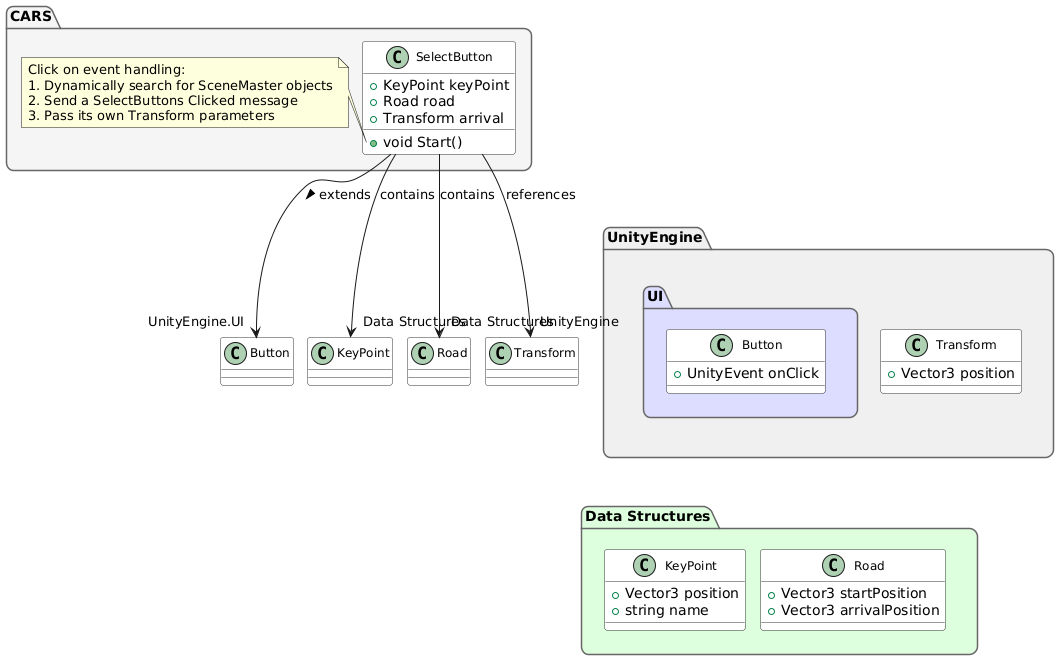

The diagram above was rendered by PlantUML. Its source (embedded in the PNG):
@startuml
!pragma useVerticalIf on
!pragma strict
top to bottom direction

namespace CARS {
  class SelectButton {
    + KeyPoint keyPoint
    + Road road
    + Transform arrival
    + void Start()
  }
}

' 垂直排列的依赖组件
package "UnityEngine.UI" #DDDDFF {
  class Button {
    + UnityEvent onClick
  }
}

package "UnityEngine" #F0F0F0 {
  class Transform {
    + Vector3 position
  }
}

package "Data Structures" #DDFFDD {
  class KeyPoint {
    + Vector3 position
    + string name
  }
  
  class Road {
    + Vector3 startPosition
    + Vector3 arrivalPosition
  }
}

' 核心关联关系
CARS.SelectButton --> "UnityEngine.UI".Button : extends >
CARS.SelectButton --> "Data Structures".KeyPoint : contains
CARS.SelectButton --> "Data Structures".Road : contains
CARS.SelectButton --> "UnityEngine".Transform : references

' 事件处理说明
note left of CARS.SelectButton::Start
Click on event handling:
1. Dynamically search for SceneMaster objects
2. Send a SelectButtons Clicked message
3. Pass its own Transform parameters
end note

' 布局优化
CARS.SelectButton -[hidden]down-> "UnityEngine.UI"
"UnityEngine.UI" -[hidden]down-> "Data Structures"
"Data Structures" -[hidden]down-> "UnityEngine"

skinparam package<<CARS>> {
  BackgroundColor #FFFFFF
  BorderColor #333333
  FontSize 14
}

skinparam package {
  BackgroundColor #F5F5F5
  BorderColor #666666
  RoundCorner 15
}

skinparam class {
  BackgroundColor #FFFFFF
  BorderColor #333333
  FontSize 12
}

skinparam nodesep 15
skinparam ranksep 20
@enduml